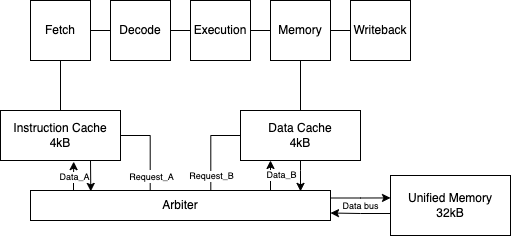

The diagram above was exported from draw.io. Its source (the exported page's mxGraphModel, read from the mxfile embedded in the PNG):
<mxGraphModel dx="1018" dy="605" grid="1" gridSize="10" guides="1" tooltips="1" connect="1" arrows="1" fold="1" page="1" pageScale="1" pageWidth="850" pageHeight="1100" math="0" shadow="0">
  <root>
    <mxCell id="0" />
    <mxCell id="1" parent="0" />
    <mxCell id="VgGIbE9dU3EDzpHRieDY-22" style="edgeStyle=orthogonalEdgeStyle;rounded=0;orthogonalLoop=1;jettySize=auto;html=1;exitX=1;exitY=0.5;exitDx=0;exitDy=0;entryX=0;entryY=0.5;entryDx=0;entryDy=0;endArrow=none;endFill=0;" parent="1" source="VgGIbE9dU3EDzpHRieDY-1" target="VgGIbE9dU3EDzpHRieDY-2" edge="1">
      <mxGeometry relative="1" as="geometry" />
    </mxCell>
    <mxCell id="VgGIbE9dU3EDzpHRieDY-1" value="Fetch" style="rounded=0;whiteSpace=wrap;html=1;" parent="1" vertex="1">
      <mxGeometry x="160" y="200" width="60" height="60" as="geometry" />
    </mxCell>
    <mxCell id="VgGIbE9dU3EDzpHRieDY-23" style="edgeStyle=orthogonalEdgeStyle;rounded=0;orthogonalLoop=1;jettySize=auto;html=1;exitX=1;exitY=0.5;exitDx=0;exitDy=0;entryX=0;entryY=0.5;entryDx=0;entryDy=0;endArrow=none;endFill=0;" parent="1" source="VgGIbE9dU3EDzpHRieDY-2" target="VgGIbE9dU3EDzpHRieDY-3" edge="1">
      <mxGeometry relative="1" as="geometry" />
    </mxCell>
    <mxCell id="VgGIbE9dU3EDzpHRieDY-2" value="Decode" style="rounded=0;whiteSpace=wrap;html=1;" parent="1" vertex="1">
      <mxGeometry x="240" y="200" width="60" height="60" as="geometry" />
    </mxCell>
    <mxCell id="VgGIbE9dU3EDzpHRieDY-24" style="edgeStyle=orthogonalEdgeStyle;rounded=0;orthogonalLoop=1;jettySize=auto;html=1;exitX=1;exitY=0.5;exitDx=0;exitDy=0;entryX=0;entryY=0.5;entryDx=0;entryDy=0;endArrow=none;endFill=0;" parent="1" source="VgGIbE9dU3EDzpHRieDY-3" target="VgGIbE9dU3EDzpHRieDY-4" edge="1">
      <mxGeometry relative="1" as="geometry" />
    </mxCell>
    <mxCell id="VgGIbE9dU3EDzpHRieDY-3" value="Execution" style="rounded=0;whiteSpace=wrap;html=1;" parent="1" vertex="1">
      <mxGeometry x="320" y="200" width="60" height="60" as="geometry" />
    </mxCell>
    <mxCell id="VgGIbE9dU3EDzpHRieDY-25" style="edgeStyle=orthogonalEdgeStyle;rounded=0;orthogonalLoop=1;jettySize=auto;html=1;exitX=1;exitY=0.5;exitDx=0;exitDy=0;entryX=0;entryY=0.5;entryDx=0;entryDy=0;endArrow=none;endFill=0;" parent="1" source="VgGIbE9dU3EDzpHRieDY-4" target="VgGIbE9dU3EDzpHRieDY-5" edge="1">
      <mxGeometry relative="1" as="geometry" />
    </mxCell>
    <mxCell id="VgGIbE9dU3EDzpHRieDY-4" value="Memory" style="rounded=0;whiteSpace=wrap;html=1;" parent="1" vertex="1">
      <mxGeometry x="400" y="200" width="60" height="60" as="geometry" />
    </mxCell>
    <mxCell id="VgGIbE9dU3EDzpHRieDY-5" value="Writeback" style="rounded=0;whiteSpace=wrap;html=1;" parent="1" vertex="1">
      <mxGeometry x="480" y="200" width="60" height="60" as="geometry" />
    </mxCell>
    <mxCell id="VgGIbE9dU3EDzpHRieDY-18" style="edgeStyle=orthogonalEdgeStyle;rounded=0;orthogonalLoop=1;jettySize=auto;html=1;exitX=0.75;exitY=1;exitDx=0;exitDy=0;entryX=0.201;entryY=0.029;entryDx=0;entryDy=0;entryPerimeter=0;" parent="1" source="VgGIbE9dU3EDzpHRieDY-6" target="VgGIbE9dU3EDzpHRieDY-8" edge="1">
      <mxGeometry relative="1" as="geometry" />
    </mxCell>
    <mxCell id="VgGIbE9dU3EDzpHRieDY-20" style="edgeStyle=orthogonalEdgeStyle;rounded=0;orthogonalLoop=1;jettySize=auto;html=1;exitX=0.5;exitY=0;exitDx=0;exitDy=0;entryX=0.5;entryY=1;entryDx=0;entryDy=0;endArrow=none;endFill=0;" parent="1" source="VgGIbE9dU3EDzpHRieDY-6" target="VgGIbE9dU3EDzpHRieDY-1" edge="1">
      <mxGeometry relative="1" as="geometry" />
    </mxCell>
    <mxCell id="VgGIbE9dU3EDzpHRieDY-27" style="edgeStyle=orthogonalEdgeStyle;rounded=0;orthogonalLoop=1;jettySize=auto;html=1;exitX=1;exitY=0.5;exitDx=0;exitDy=0;entryX=0.399;entryY=0.048;entryDx=0;entryDy=0;entryPerimeter=0;endArrow=none;endFill=0;" parent="1" source="VgGIbE9dU3EDzpHRieDY-6" target="VgGIbE9dU3EDzpHRieDY-8" edge="1">
      <mxGeometry relative="1" as="geometry" />
    </mxCell>
    <mxCell id="VgGIbE9dU3EDzpHRieDY-28" value="&lt;font style=&quot;font-size: 9px&quot;&gt;Request_A&lt;/font&gt;" style="edgeLabel;html=1;align=center;verticalAlign=middle;resizable=0;points=[];rotation=0;" parent="VgGIbE9dU3EDzpHRieDY-27" vertex="1" connectable="0">
      <mxGeometry x="-0.5886" relative="1" as="geometry">
        <mxPoint x="12" y="40" as="offset" />
      </mxGeometry>
    </mxCell>
    <mxCell id="VgGIbE9dU3EDzpHRieDY-6" value="Instruction Cache&lt;br&gt;4kB" style="rounded=0;whiteSpace=wrap;html=1;" parent="1" vertex="1">
      <mxGeometry x="130" y="310" width="120" height="50" as="geometry" />
    </mxCell>
    <mxCell id="VgGIbE9dU3EDzpHRieDY-16" style="edgeStyle=orthogonalEdgeStyle;rounded=0;orthogonalLoop=1;jettySize=auto;html=1;entryX=0.9;entryY=0.029;entryDx=0;entryDy=0;entryPerimeter=0;" parent="1" source="VgGIbE9dU3EDzpHRieDY-7" target="VgGIbE9dU3EDzpHRieDY-8" edge="1">
      <mxGeometry relative="1" as="geometry">
        <Array as="points">
          <mxPoint x="430" y="370" />
          <mxPoint x="430" y="370" />
        </Array>
      </mxGeometry>
    </mxCell>
    <mxCell id="VgGIbE9dU3EDzpHRieDY-21" style="edgeStyle=orthogonalEdgeStyle;rounded=0;orthogonalLoop=1;jettySize=auto;html=1;exitX=0.5;exitY=0;exitDx=0;exitDy=0;entryX=0.5;entryY=1;entryDx=0;entryDy=0;endArrow=none;endFill=0;" parent="1" source="VgGIbE9dU3EDzpHRieDY-7" target="VgGIbE9dU3EDzpHRieDY-4" edge="1">
      <mxGeometry relative="1" as="geometry" />
    </mxCell>
    <mxCell id="VgGIbE9dU3EDzpHRieDY-26" style="edgeStyle=orthogonalEdgeStyle;rounded=0;orthogonalLoop=1;jettySize=auto;html=1;exitX=0;exitY=0.5;exitDx=0;exitDy=0;entryX=0.601;entryY=0.01;entryDx=0;entryDy=0;entryPerimeter=0;endArrow=none;endFill=0;" parent="1" source="VgGIbE9dU3EDzpHRieDY-7" target="VgGIbE9dU3EDzpHRieDY-8" edge="1">
      <mxGeometry relative="1" as="geometry" />
    </mxCell>
    <mxCell id="VgGIbE9dU3EDzpHRieDY-29" value="Request_B" style="edgeLabel;html=1;align=center;verticalAlign=middle;resizable=0;points=[];fontSize=9;" parent="VgGIbE9dU3EDzpHRieDY-26" vertex="1" connectable="0">
      <mxGeometry x="-0.5831" y="1" relative="1" as="geometry">
        <mxPoint x="-12" y="39" as="offset" />
      </mxGeometry>
    </mxCell>
    <mxCell id="VgGIbE9dU3EDzpHRieDY-7" value="Data Cache&lt;br&gt;4kB" style="rounded=0;whiteSpace=wrap;html=1;" parent="1" vertex="1">
      <mxGeometry x="370" y="310" width="120" height="50" as="geometry" />
    </mxCell>
    <mxCell id="VgGIbE9dU3EDzpHRieDY-15" style="edgeStyle=orthogonalEdgeStyle;rounded=0;orthogonalLoop=1;jettySize=auto;html=1;exitX=1;exitY=0.25;exitDx=0;exitDy=0;entryX=0;entryY=0.374;entryDx=0;entryDy=0;entryPerimeter=0;" parent="1" source="VgGIbE9dU3EDzpHRieDY-8" target="VgGIbE9dU3EDzpHRieDY-12" edge="1">
      <mxGeometry relative="1" as="geometry" />
    </mxCell>
    <mxCell id="VgGIbE9dU3EDzpHRieDY-30" value="Data bus" style="edgeLabel;html=1;align=center;verticalAlign=middle;resizable=0;points=[];fontSize=9;" parent="VgGIbE9dU3EDzpHRieDY-15" vertex="1" connectable="0">
      <mxGeometry x="-0.1912" y="1" relative="1" as="geometry">
        <mxPoint x="5" y="9" as="offset" />
      </mxGeometry>
    </mxCell>
    <mxCell id="VgGIbE9dU3EDzpHRieDY-17" style="edgeStyle=orthogonalEdgeStyle;rounded=0;orthogonalLoop=1;jettySize=auto;html=1;entryX=0.25;entryY=1;entryDx=0;entryDy=0;" parent="1" source="VgGIbE9dU3EDzpHRieDY-8" target="VgGIbE9dU3EDzpHRieDY-7" edge="1">
      <mxGeometry relative="1" as="geometry">
        <Array as="points">
          <mxPoint x="400" y="380" />
          <mxPoint x="400" y="380" />
        </Array>
      </mxGeometry>
    </mxCell>
    <mxCell id="VgGIbE9dU3EDzpHRieDY-32" value="Data_B" style="edgeLabel;html=1;align=center;verticalAlign=middle;resizable=0;points=[];fontSize=9;" parent="VgGIbE9dU3EDzpHRieDY-17" vertex="1" connectable="0">
      <mxGeometry x="-0.0286" y="-1" relative="1" as="geometry">
        <mxPoint x="9" y="-1" as="offset" />
      </mxGeometry>
    </mxCell>
    <mxCell id="VgGIbE9dU3EDzpHRieDY-19" style="edgeStyle=orthogonalEdgeStyle;rounded=0;orthogonalLoop=1;jettySize=auto;html=1;entryX=0.61;entryY=1.023;entryDx=0;entryDy=0;entryPerimeter=0;" parent="1" source="VgGIbE9dU3EDzpHRieDY-8" target="VgGIbE9dU3EDzpHRieDY-6" edge="1">
      <mxGeometry relative="1" as="geometry">
        <Array as="points">
          <mxPoint x="203" y="380" />
          <mxPoint x="203" y="380" />
        </Array>
      </mxGeometry>
    </mxCell>
    <mxCell id="VgGIbE9dU3EDzpHRieDY-33" value="Data_A" style="edgeLabel;html=1;align=center;verticalAlign=middle;resizable=0;points=[];fontSize=9;" parent="VgGIbE9dU3EDzpHRieDY-19" vertex="1" connectable="0">
      <mxGeometry x="-0.1481" relative="1" as="geometry">
        <mxPoint y="-2" as="offset" />
      </mxGeometry>
    </mxCell>
    <mxCell id="VgGIbE9dU3EDzpHRieDY-8" value="Arbiter" style="rounded=0;whiteSpace=wrap;html=1;" parent="1" vertex="1">
      <mxGeometry x="160" y="390" width="300" height="30" as="geometry" />
    </mxCell>
    <mxCell id="VgGIbE9dU3EDzpHRieDY-14" style="edgeStyle=orthogonalEdgeStyle;rounded=0;orthogonalLoop=1;jettySize=auto;html=1;exitX=0;exitY=0.75;exitDx=0;exitDy=0;entryX=1;entryY=0.75;entryDx=0;entryDy=0;" parent="1" source="VgGIbE9dU3EDzpHRieDY-12" target="VgGIbE9dU3EDzpHRieDY-8" edge="1">
      <mxGeometry relative="1" as="geometry">
        <Array as="points">
          <mxPoint x="520" y="413" />
          <mxPoint x="490" y="413" />
        </Array>
      </mxGeometry>
    </mxCell>
    <mxCell id="VgGIbE9dU3EDzpHRieDY-12" value="Unified Memory&lt;br&gt;32kB" style="rounded=0;whiteSpace=wrap;html=1;" parent="1" vertex="1">
      <mxGeometry x="520" y="375" width="120" height="60" as="geometry" />
    </mxCell>
  </root>
</mxGraphModel>